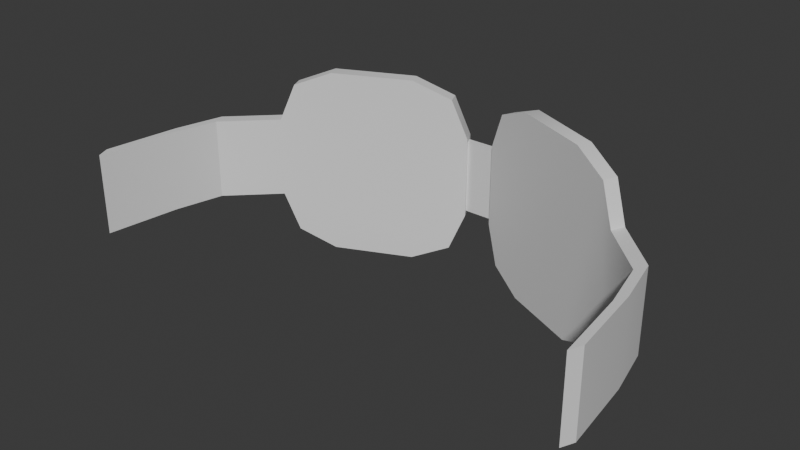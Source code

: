 # Source: glasses00.blend  (saved by Blender 4.5.90; exported with 4.5.12 LTS)
import bpy
from mathutils import Matrix  # noqa: F401  (used for matrix-valued properties, if any)

bpy.ops.wm.read_factory_settings(use_empty=True)
scene = bpy.context.scene
scene.name = 'Scene'

# ---- collections
col_collection = bpy.data.collections.new('Collection'); scene.collection.children.link(col_collection)

# ---- materials (node trees are filled in below, after node groups)
mat_glasses00 = bpy.data.materials.new('Glasses00')
mat_glasses00.diffuse_color = (0.0, 0.0, 0.0, 1.0)
mat_glass00 = bpy.data.materials.new('Glass00')
mat_glass00.diffuse_color = (0.8, 0.8, 0.8, 0.2833)
mat_glass00.roughness = 0.0
mat_glass00.metallic = 1.0
mat_outline = bpy.data.materials.new('Outline')
mat_outline.diffuse_color = (0.0, 0.0, 0.0, 1.0)
mat_outline.roughness = 1.0

# ---- node groups
ng_smooth_by_angle = bpy.data.node_groups.new('Smooth by Angle', 'GeometryNodeTree')
_s = ng_smooth_by_angle.interface.new_socket(name='Mesh', in_out='OUTPUT', socket_type='NodeSocketGeometry')
_s = ng_smooth_by_angle.interface.new_socket(name='Mesh', in_out='INPUT', socket_type='NodeSocketGeometry')
_s = ng_smooth_by_angle.interface.new_socket(name='Angle', in_out='INPUT', socket_type='NodeSocketFloat')
_s.subtype = 'ANGLE'
_s.default_value = 0.5236
_s.min_value = 0.0
_s.max_value = 3.142
_s.description = 'Maximum face angle for smooth edges'
_s = ng_smooth_by_angle.interface.new_socket(name='Ignore Sharpness', in_out='INPUT', socket_type='NodeSocketBool')
_s.force_non_field = True
ng_smooth_by_angle.description = 'Set the sharpness of mesh edges based on the angle between the neighboring faces'
ng_smooth_by_angle.is_modifier = True
_N = ng_smooth_by_angle.nodes; _L = ng_smooth_by_angle.links
n0 = _N.new('GeometryNodeSetShadeSmooth'); n0.name = 'Set Shade Smooth'; n0.location = (120, -80)
n0.domain = 'EDGE'
n1 = _N.new('GeometryNodeSetShadeSmooth'); n1.name = 'Set Shade Smooth.001'; n1.location = (300, -80)
n2 = _N.new('NodeGroupOutput'); n2.name = 'Group Output'; n2.location = (480, -80)
n3 = _N.new('GeometryNodeInputMeshEdgeAngle'); n3.name = 'Edge Angle'; n3.location = (-440, -240)
n4 = _N.new('NodeGroupInput'); n4.name = 'Group Input'; n4.location = (-80, -80)
n5 = _N.new('GeometryNodeInputEdgeSmooth'); n5.name = 'Is Edge Smooth'; n5.location = (-260, -120)
n6 = _N.new('GeometryNodeInputShadeSmooth'); n6.name = 'Is Shade Smooth'; n6.location = (-440, -397)
n7 = _N.new('FunctionNodeCompare'); n7.name = 'Compare'; n7.location = (-260, -260)
n7.operation = 'LESS_EQUAL'
n7.inputs[6].default_value = (0.0, 0.0, 0.0, 0.0)
n7.inputs[7].default_value = (0.0, 0.0, 0.0, 0.0)
n8 = _N.new('FunctionNodeBooleanMath'); n8.name = 'Boolean Math.001'; n8.location = (-80, -260)
n9 = _N.new('NodeGroupInput'); n9.name = 'Group Input.001'; n9.location = (-440, -329)
n10 = _N.new('NodeGroupInput'); n10.name = 'Group Input.002'; n10.location = (-259, -189)
n11 = _N.new('FunctionNodeBooleanMath'); n11.name = 'Boolean Math'; n11.location = (-80, -149)
n11.operation = 'OR'
n12 = _N.new('FunctionNodeBooleanMath'); n12.name = 'Boolean Math.002'; n12.location = (-260, -380)
n12.operation = 'OR'
n13 = _N.new('NodeGroupInput'); n13.name = 'Group Input.003'; n13.location = (-440, -460)
_L.new(n3.outputs[0], n7.inputs[0])
_L.new(n1.outputs[0], n2.inputs[0])
_L.new(n9.outputs[1], n7.inputs[1])
_L.new(n7.outputs[0], n8.inputs[0])
_L.new(n4.outputs[0], n0.inputs[0])
_L.new(n0.outputs[0], n1.inputs[0])
_L.new(n8.outputs[0], n0.inputs[2])
_L.new(n10.outputs[2], n11.inputs[1])
_L.new(n5.outputs[0], n11.inputs[0])
_L.new(n11.outputs[0], n0.inputs[1])
_L.new(n13.outputs[2], n12.inputs[1])
_L.new(n6.outputs[0], n12.inputs[0])
_L.new(n12.outputs[0], n8.inputs[1])
n2.is_active_output = True

# ---- material node trees
mat_glasses00.use_nodes = True; mat_glasses00.node_tree.nodes.clear()
_N = mat_glasses00.node_tree.nodes; _L = mat_glasses00.node_tree.links
n0 = _N.new('ShaderNodeBsdfPrincipled'); n0.name = 'Principled BSDF'; n0.location = (10, 300)
n1 = _N.new('ShaderNodeOutputMaterial'); n1.name = 'Material Output'; n1.location = (300, 300)
_L.new(n0.outputs[0], n1.inputs[0])
n1.is_active_output = True
mat_glass00.use_nodes = True; mat_glass00.node_tree.nodes.clear()
_N = mat_glass00.node_tree.nodes; _L = mat_glass00.node_tree.links
n0 = _N.new('ShaderNodeBsdfPrincipled'); n0.name = 'Principled BSDF'; n0.location = (-200, 100)
n1 = _N.new('ShaderNodeOutputMaterial'); n1.name = 'Material Output'; n1.location = (200, 100)
_L.new(n0.outputs[0], n1.inputs[0])
n1.is_active_output = True
mat_outline.use_nodes = True; mat_outline.node_tree.nodes.clear()
_N = mat_outline.node_tree.nodes; _L = mat_outline.node_tree.links
n0 = _N.new('ShaderNodeBsdfPrincipled'); n0.name = 'Principled BSDF'; n0.location = (10, 300)
n1 = _N.new('ShaderNodeOutputMaterial'); n1.name = 'Material Output'; n1.location = (300, 300)
_L.new(n0.outputs[0], n1.inputs[0])
n1.is_active_output = True

# ---- world
world_world = bpy.data.worlds.new('World'); scene.world = world_world
world_world.use_nodes = True; world_world.node_tree.nodes.clear()
_N = world_world.node_tree.nodes; _L = world_world.node_tree.links
n0 = _N.new('ShaderNodeOutputWorld'); n0.name = 'World Output'; n0.location = (300, 300)
n1 = _N.new('ShaderNodeBackground'); n1.name = 'Background'; n1.location = (10, 300)
n1.inputs[0].default_value = (0.05088, 0.05088, 0.05088, 1.0)
_L.new(n1.outputs[0], n0.inputs[0])
n0.is_active_output = True
world_world.color = (0.05088, 0.05088, 0.05088)
world_world.sun_shadow_jitter_overblur = 0.0

# ---- meshes
me_player00_001 = bpy.data.meshes.new('Player00.001')
me_player00_001.from_pydata([(0.1087, 0.3919, 1.42), (0.06274, 0.4126, 1.44), (0.04369, 0.4212, 1.491), (0.04369, 0.4212, 1.609), (0.0974, 0.3736, 1.405), (0.02419, 0.4126, 1.494), (0.04403, 0.3976, 1.43), (0.2855, 0.2889, 1.488), (0.21, 0.3229, 1.405), (0.2634, 0.2988, 1.43), (0.0974, 0.3736, 1.694), (0.02419, 0.4126, 1.606), (0.04403, 0.3976, 1.67), (0.21, 0.3229, 1.694), (0.2855, 0.2889, 1.612), (0.2634, 0.2988, 1.67), (0.2162, 0.3435, 1.42), (0.2622, 0.3227, 1.44), (0.2812, 0.3142, 1.491), (0.2812, 0.3142, 1.609), (0.2622, 0.3227, 1.659), (0.2162, 0.3435, 1.68), (0.1087, 0.3919, 1.68), (0.06274, 0.4126, 1.659), (0.1062, 0.393, 1.405), (0.2187, 0.3423, 1.405), (0.05278, 0.4171, 1.43), (0.02841, 0.422, 1.494), (0.02841, 0.422, 1.606), (0.2721, 0.3183, 1.43), (0.2942, 0.3083, 1.488), (0.2942, 0.3083, 1.612), (0.2721, 0.3183, 1.67), (0.2187, 0.3423, 1.694), (0.1062, 0.393, 1.694), (0.05278, 0.4171, 1.67), (0.1005, 0.3736, 1.42), (0.2079, 0.3252, 1.42), (0.05452, 0.3943, 1.44), (0.03547, 0.4029, 1.491), (0.03547, 0.4029, 1.609), (0.2539, 0.3045, 1.44), (0.273, 0.2959, 1.491), (0.273, 0.2959, 1.609), (0.2539, 0.3045, 1.659), (0.2079, 0.3252, 1.68), (0.1005, 0.3736, 1.68), (0.05452, 0.3943, 1.659), (0.3548, 0.2205, 1.488), (0.3548, 0.2205, 1.612), (0.3635, 0.24, 1.488), (0.3635, 0.24, 1.612), (0.372, 0.1448, 1.488), (0.372, 0.1448, 1.612), (0.3807, 0.1642, 1.488), (0.3807, 0.1642, 1.612), (0.3858, 0.02998, 1.488), (0.3858, 0.02998, 1.612), (0.3945, 0.04941, 1.488), (0.3945, 0.04941, 1.612), (-0.1087, 0.3919, 1.42), (-0.06274, 0.4126, 1.44), (-0.04369, 0.4212, 1.491), (-0.04369, 0.4212, 1.609), (-0.0974, 0.3736, 1.405), (-0.02419, 0.4126, 1.494), (-0.04403, 0.3976, 1.43), (-0.2855, 0.2889, 1.488), (-0.21, 0.3229, 1.405), (-0.2634, 0.2988, 1.43), (-0.0974, 0.3736, 1.694), (-0.02419, 0.4126, 1.606), (-0.04403, 0.3976, 1.67), (-0.21, 0.3229, 1.694), (-0.2855, 0.2889, 1.612), (-0.2634, 0.2988, 1.67), (-0.2162, 0.3435, 1.42), (-0.2622, 0.3227, 1.44), (-0.2812, 0.3142, 1.491), (-0.2812, 0.3142, 1.609), (-0.2622, 0.3227, 1.659), (-0.2162, 0.3435, 1.68), (-0.1087, 0.3919, 1.68), (-0.06274, 0.4126, 1.659), (-0.1062, 0.393, 1.405), (-0.2187, 0.3423, 1.405), (-0.05278, 0.4171, 1.43), (-0.02841, 0.422, 1.494), (-0.02841, 0.422, 1.606), (-0.2721, 0.3183, 1.43), (-0.2942, 0.3083, 1.488), (-0.2942, 0.3083, 1.612), (-0.2721, 0.3183, 1.67), (-0.2187, 0.3423, 1.694), (-0.1062, 0.393, 1.694), (-0.05278, 0.4171, 1.67), (-0.1005, 0.3736, 1.42), (-0.2079, 0.3252, 1.42), (-0.05452, 0.3943, 1.44), (-0.03547, 0.4029, 1.491), (-0.03547, 0.4029, 1.609), (-0.2539, 0.3045, 1.44), (-0.273, 0.2959, 1.491), (-0.273, 0.2959, 1.609), (-0.2539, 0.3045, 1.659), (-0.2079, 0.3252, 1.68), (-0.1005, 0.3736, 1.68), (-0.05452, 0.3943, 1.659), (-0.3548, 0.2205, 1.488), (-0.3548, 0.2205, 1.612), (-0.3635, 0.24, 1.488), (-0.3635, 0.24, 1.612), (-0.372, 0.1448, 1.488), (-0.372, 0.1448, 1.612), (-0.3807, 0.1642, 1.488), (-0.3807, 0.1642, 1.612), (-0.3858, 0.02998, 1.488), (-0.3858, 0.02998, 1.612), (-0.3945, 0.04941, 1.488), (-0.3945, 0.04941, 1.612), (0.03068, 0.427, 1.612), (0.03068, 0.427, 1.488), (0.02192, 0.4076, 1.612), (0.02192, 0.4076, 1.488), (-0.03068, 0.427, 1.612), (-0.03068, 0.427, 1.488), (-0.02192, 0.4076, 1.612), (-0.02192, 0.4076, 1.488)], [], [(1, 2, 39, 38), (123, 6, 4, 8, 9, 7, 14, 15, 13, 10, 12, 122), (123, 121, 26, 6), (15, 32, 33, 13), (9, 29, 30, 7), (6, 26, 24, 4), (13, 33, 34, 10), (30, 31, 51, 50), (4, 24, 25, 8), (10, 34, 35, 12), (71, 65, 5, 11), (14, 31, 32, 15), (8, 25, 29, 9), (12, 35, 120, 122), (0, 16, 25, 24), (1, 0, 24, 26), (2, 1, 26, 121), (3, 2, 121, 120), (16, 17, 29, 25), (17, 18, 30, 29), (18, 19, 31, 30), (19, 20, 32, 31), (20, 21, 33, 32), (21, 22, 34, 33), (22, 23, 35, 34), (23, 3, 120, 35), (39, 40, 47, 46, 45, 44, 43, 42, 41, 37, 36, 38), (22, 21, 45, 46), (19, 18, 42, 43), (2, 3, 40, 39), (23, 22, 46, 47), (16, 0, 36, 37), (20, 19, 43, 44), (17, 16, 37, 41), (3, 23, 47, 40), (0, 1, 38, 36), (21, 20, 44, 45), (18, 17, 41, 42), (14, 7, 48, 49), (31, 14, 49, 51), (7, 30, 50, 48), (48, 50, 54, 52), (52, 54, 58, 56), (49, 48, 52, 53), (51, 49, 53, 55), (50, 51, 55, 54), (57, 56, 58, 59), (53, 52, 56, 57), (55, 53, 57, 59), (54, 55, 59, 58), (61, 98, 99, 62), (127, 126, 72, 70, 73, 75, 74, 67, 69, 68, 64, 66), (127, 66, 86, 125), (75, 73, 93, 92), (69, 67, 90, 89), (66, 64, 84, 86), (73, 70, 94, 93), (90, 110, 111, 91), (64, 68, 85, 84), (70, 72, 95, 94), (88, 71, 11, 28), (74, 75, 92, 91), (68, 69, 89, 85), (72, 126, 124, 95), (60, 84, 85, 76), (61, 86, 84, 60), (62, 125, 86, 61), (63, 124, 125, 62), (76, 85, 89, 77), (77, 89, 90, 78), (78, 90, 91, 79), (79, 91, 92, 80), (80, 92, 93, 81), (81, 93, 94, 82), (82, 94, 95, 83), (83, 95, 124, 63), (99, 98, 96, 97, 101, 102, 103, 104, 105, 106, 107, 100), (82, 106, 105, 81), (79, 103, 102, 78), (62, 99, 100, 63), (83, 107, 106, 82), (76, 97, 96, 60), (80, 104, 103, 79), (77, 101, 97, 76), (63, 100, 107, 83), (60, 96, 98, 61), (81, 105, 104, 80), (78, 102, 101, 77), (74, 109, 108, 67), (91, 111, 109, 74), (67, 108, 110, 90), (108, 112, 114, 110), (112, 116, 118, 114), (109, 113, 112, 108), (111, 115, 113, 109), (110, 114, 115, 111), (117, 119, 118, 116), (113, 117, 116, 112), (115, 119, 117, 113), (114, 118, 119, 115), (27, 28, 120, 121), (11, 5, 123, 122), (5, 27, 121, 123), (28, 11, 122, 120), (88, 87, 125, 124), (65, 71, 126, 127), (87, 65, 127, 125), (71, 88, 124, 126), (65, 87, 27, 5), (87, 88, 28, 27)])
me_player00_001.polygons.foreach_set('use_smooth', [True] * 110)
me_player00_001.polygons.foreach_set('material_index', [0, 0, 0, 0, 0, 0, 0, 0, 0, 0, 0, 0, 0, 0, 0, 0, 0, 0, 0, 0, 0, 0, 0, 0, 0, 0, 1, 0, 0, 0, 0, 0, 0, 0, 0, 0, 0, 0, 0, 0, 0, 0, 0, 0, 0, 0, 0, 0, 0, 0, 0, 0, 0, 0, 0, 0, 0, 0, 0, 0, 0, 0, 0, 0, 0, 0, 0, 0, 0, 0, 0, 0, 0, 0, 0, 0, 1, 0, 0, 0, 0, 0, 0, 0, 0, 0, 0, 0, 0, 0, 0, 0, 0, 0, 0, 0, 0, 0, 0, 0, 0, 0, 0, 0, 0, 0, 0, 0, 0, 0])
_uv = me_player00_001.uv_layers.new(name='UVMap')
_uv.uv.foreach_set('vector', [0.1217, 0.1217, 0.04937, 0.2962, 0.04937, 0.2962, 0.1217, 0.1217, 0.0, 0.2864, 0.08388, 0.08388, 0.2864, 0.0, 0.7136, 0.0, 0.9161, 0.08388, 1.0, 0.2864, 1.0, 0.7136, 0.9161, 0.9161, 0.7136, 1.0, 0.2864, 1.0, 0.08388, 0.9161, 0.0, 0.7136, 0.0, 0.2864, 0.0, 0.2864, 0.08388, 0.08388, 0.08388, 0.08388, 0.9161, 0.9161, 0.9161, 0.9161, 0.7136, 1.0, 0.7136, 1.0, 0.9161, 0.08388, 0.9161, 0.08388, 1.0, 0.2864, 1.0, 0.2864, 0.08388, 0.08388, 0.08388, 0.08388, 0.2864, 0.0, 0.2864, 0.0, 0.7136, 1.0, 0.7136, 1.0, 0.2864, 1.0, 0.2864, 1.0, 1.0, 0.2864, 1.0, 0.7136, 1.0, 0.7136, 1.0, 0.2864, 0.2864, 0.0, 0.2864, 0.0, 0.7136, 0.0, 0.7136, 0.0, 0.2864, 1.0, 0.2864, 1.0, 0.08388, 0.9161, 0.08388, 0.9161, 0.0, 0.6945, 0.0, 0.3055, 0.0, 0.3055, 0.0, 0.6945, 1.0, 0.7136, 1.0, 0.7136, 0.9161, 0.9161, 0.9161, 0.9161, 0.7136, 0.0, 0.7136, 0.0, 0.9161, 0.08388, 0.9161, 0.08388, 0.08388, 0.9161, 0.08388, 0.9161, 0.0, 0.7136, 0.0, 0.7136, 0.2962, 0.04937, 0.7038, 0.04937, 0.7136, 0.0, 0.2864, 0.0, 0.1217, 0.1217, 0.2962, 0.04937, 0.2864, 0.0, 0.08388, 0.08388, 0.04937, 0.2962, 0.1217, 0.1217, 0.08388, 0.08388, 0.0, 0.2864, 0.04937, 0.7038, 0.04937, 0.2962, 0.0, 0.2864, 0.0, 0.7136, 0.7038, 0.04937, 0.8783, 0.1217, 0.9161, 0.08388, 0.7136, 0.0, 0.8783, 0.1217, 0.9506, 0.2962, 1.0, 0.2864, 0.9161, 0.08388, 0.9506, 0.2962, 0.9506, 0.7038, 1.0, 0.7136, 1.0, 0.2864, 0.9506, 0.7038, 0.8783, 0.8783, 0.9161, 0.9161, 1.0, 0.7136, 0.8783, 0.8783, 0.7038, 0.9506, 0.7136, 1.0, 0.9161, 0.9161, 0.7038, 0.9506, 0.2962, 0.9506, 0.2864, 1.0, 0.7136, 1.0, 0.2962, 0.9506, 0.1217, 0.8783, 0.08388, 0.9161, 0.2864, 1.0, 0.1217, 0.8783, 0.04937, 0.7038, 0.0, 0.7136, 0.08388, 0.9161, 0.04937, 0.2962, 0.04937, 0.7038, 0.1217, 0.8783, 0.2962, 0.9506, 0.7038, 0.9506, 0.8783, 0.8783, 0.9506, 0.7038, 0.9506, 0.2962, 0.8783, 0.1217, 0.7038, 0.04937, 0.2962, 0.04937, 0.1217, 0.1217, 0.2962, 0.9506, 0.7038, 0.9506, 0.7038, 0.9506, 0.2962, 0.9506, 0.9506, 0.7038, 0.9506, 0.2962, 0.9506, 0.2962, 0.9506, 0.7038, 0.04937, 0.2962, 0.04937, 0.7038, 0.04937, 0.7038, 0.04937, 0.2962, 0.1217, 0.8783, 0.2962, 0.9506, 0.2962, 0.9506, 0.1217, 0.8783, 0.7038, 0.04937, 0.2962, 0.04937, 0.2962, 0.04937, 0.7038, 0.04937, 0.8783, 0.8783, 0.9506, 0.7038, 0.9506, 0.7038, 0.8783, 0.8783, 0.8783, 0.1217, 0.7038, 0.04937, 0.7038, 0.04937, 0.8783, 0.1217, 0.04937, 0.7038, 0.1217, 0.8783, 0.1217, 0.8783, 0.04937, 0.7038, 0.2962, 0.04937, 0.1217, 0.1217, 0.1217, 0.1217, 0.2962, 0.04937, 0.7038, 0.9506, 0.8783, 0.8783, 0.8783, 0.8783, 0.7038, 0.9506, 0.9506, 0.2962, 0.8783, 0.1217, 0.8783, 0.1217, 0.9506, 0.2962, 1.0, 0.7136, 1.0, 0.2864, 1.0, 0.2864, 1.0, 0.7136, 1.0, 0.7136, 1.0, 0.7136, 1.0, 0.7136, 1.0, 0.7136, 1.0, 0.2864, 1.0, 0.2864, 1.0, 0.2864, 1.0, 0.2864, 1.0, 0.2864, 1.0, 0.2864, 1.0, 0.2864, 1.0, 0.2864, 1.0, 0.2864, 1.0, 0.2864, 1.0, 0.2864, 1.0, 0.2864, 1.0, 0.7136, 1.0, 0.2864, 1.0, 0.2864, 1.0, 0.7136, 1.0, 0.7136, 1.0, 0.7136, 1.0, 0.7136, 1.0, 0.7136, 1.0, 0.2864, 1.0, 0.7136, 1.0, 0.7136, 1.0, 0.2864, 1.0, 0.7136, 1.0, 0.2864, 1.0, 0.2864, 1.0, 0.7136, 1.0, 0.7136, 1.0, 0.2864, 1.0, 0.2864, 1.0, 0.7136, 1.0, 0.7136, 1.0, 0.7136, 1.0, 0.7136, 1.0, 0.7136, 1.0, 0.2864, 1.0, 0.7136, 1.0, 0.7136, 1.0, 0.2864, 0.1217, 0.1217, 0.1217, 0.1217, 0.04937, 0.2962, 0.04937, 0.2962, 0.0, 0.2864, 0.0, 0.7136, 0.08388, 0.9161, 0.2864, 1.0, 0.7136, 1.0, 0.9161, 0.9161, 1.0, 0.7136, 1.0, 0.2864, 0.9161, 0.08388, 0.7136, 0.0, 0.2864, 0.0, 0.08388, 0.08388, 0.0, 0.2864, 0.08388, 0.08388, 0.08388, 0.08388, 0.0, 0.2864, 0.9161, 0.9161, 0.7136, 1.0, 0.7136, 1.0, 0.9161, 0.9161, 0.9161, 0.08388, 1.0, 0.2864, 1.0, 0.2864, 0.9161, 0.08388, 0.08388, 0.08388, 0.2864, 0.0, 0.2864, 0.0, 0.08388, 0.08388, 0.7136, 1.0, 0.2864, 1.0, 0.2864, 1.0, 0.7136, 1.0, 1.0, 0.2864, 1.0, 0.2864, 1.0, 0.7136, 1.0, 0.7136, 0.2864, 0.0, 0.7136, 0.0, 0.7136, 0.0, 0.2864, 0.0, 0.2864, 1.0, 0.08388, 0.9161, 0.08388, 0.9161, 0.2864, 1.0, 0.0, 0.6945, 0.0, 0.6945, 0.0, 0.6945, 0.0, 0.6945, 1.0, 0.7136, 0.9161, 0.9161, 0.9161, 0.9161, 1.0, 0.7136, 0.7136, 0.0, 0.9161, 0.08388, 0.9161, 0.08388, 0.7136, 0.0, 0.08388, 0.9161, 0.0, 0.7136, 0.0, 0.7136, 0.08388, 0.9161, 0.2962, 0.04937, 0.2864, 0.0, 0.7136, 0.0, 0.7038, 0.04937, 0.1217, 0.1217, 0.08388, 0.08388, 0.2864, 0.0, 0.2962, 0.04937, 0.04937, 0.2962, 0.0, 0.2864, 0.08388, 0.08388, 0.1217, 0.1217, 0.04937, 0.7038, 0.0, 0.7136, 0.0, 0.2864, 0.04937, 0.2962, 0.7038, 0.04937, 0.7136, 0.0, 0.9161, 0.08388, 0.8783, 0.1217, 0.8783, 0.1217, 0.9161, 0.08388, 1.0, 0.2864, 0.9506, 0.2962, 0.9506, 0.2962, 1.0, 0.2864, 1.0, 0.7136, 0.9506, 0.7038, 0.9506, 0.7038, 1.0, 0.7136, 0.9161, 0.9161, 0.8783, 0.8783, 0.8783, 0.8783, 0.9161, 0.9161, 0.7136, 1.0, 0.7038, 0.9506, 0.7038, 0.9506, 0.7136, 1.0, 0.2864, 1.0, 0.2962, 0.9506, 0.2962, 0.9506, 0.2864, 1.0, 0.08388, 0.9161, 0.1217, 0.8783, 0.1217, 0.8783, 0.08388, 0.9161, 0.0, 0.7136, 0.04937, 0.7038, 0.04937, 0.2962, 0.1217, 0.1217, 0.2962, 0.04937, 0.7038, 0.04937, 0.8783, 0.1217, 0.9506, 0.2962, 0.9506, 0.7038, 0.8783, 0.8783, 0.7038, 0.9506, 0.2962, 0.9506, 0.1217, 0.8783, 0.04937, 0.7038, 0.2962, 0.9506, 0.2962, 0.9506, 0.7038, 0.9506, 0.7038, 0.9506, 0.9506, 0.7038, 0.9506, 0.7038, 0.9506, 0.2962, 0.9506, 0.2962, 0.04937, 0.2962, 0.04937, 0.2962, 0.04937, 0.7038, 0.04937, 0.7038, 0.1217, 0.8783, 0.1217, 0.8783, 0.2962, 0.9506, 0.2962, 0.9506, 0.7038, 0.04937, 0.7038, 0.04937, 0.2962, 0.04937, 0.2962, 0.04937, 0.8783, 0.8783, 0.8783, 0.8783, 0.9506, 0.7038, 0.9506, 0.7038, 0.8783, 0.1217, 0.8783, 0.1217, 0.7038, 0.04937, 0.7038, 0.04937, 0.04937, 0.7038, 0.04937, 0.7038, 0.1217, 0.8783, 0.1217, 0.8783, 0.2962, 0.04937, 0.2962, 0.04937, 0.1217, 0.1217, 0.1217, 0.1217, 0.7038, 0.9506, 0.7038, 0.9506, 0.8783, 0.8783, 0.8783, 0.8783, 0.9506, 0.2962, 0.9506, 0.2962, 0.8783, 0.1217, 0.8783, 0.1217, 1.0, 0.7136, 1.0, 0.7136, 1.0, 0.2864, 1.0, 0.2864, 1.0, 0.7136, 1.0, 0.7136, 1.0, 0.7136, 1.0, 0.7136, 1.0, 0.2864, 1.0, 0.2864, 1.0, 0.2864, 1.0, 0.2864, 1.0, 0.2864, 1.0, 0.2864, 1.0, 0.2864, 1.0, 0.2864, 1.0, 0.2864, 1.0, 0.2864, 1.0, 0.2864, 1.0, 0.2864, 1.0, 0.7136, 1.0, 0.7136, 1.0, 0.2864, 1.0, 0.2864, 1.0, 0.7136, 1.0, 0.7136, 1.0, 0.7136, 1.0, 0.7136, 1.0, 0.2864, 1.0, 0.2864, 1.0, 0.7136, 1.0, 0.7136, 1.0, 0.7136, 1.0, 0.7136, 1.0, 0.2864, 1.0, 0.2864, 1.0, 0.7136, 1.0, 0.7136, 1.0, 0.2864, 1.0, 0.2864, 1.0, 0.7136, 1.0, 0.7136, 1.0, 0.7136, 1.0, 0.7136, 1.0, 0.2864, 1.0, 0.2864, 1.0, 0.7136, 1.0, 0.7136, 0.0, 0.3055, 0.0, 0.6945, 0.0, 0.7136, 0.0, 0.2864, 0.0, 0.6945, 0.0, 0.3055, 0.0, 0.2864, 0.0, 0.7136, 0.0, 0.3055, 0.0, 0.3055, 0.0, 0.2864, 0.0, 0.2864, 0.0, 0.6945, 0.0, 0.6945, 0.0, 0.7136, 0.0, 0.7136, 0.0, 0.6945, 0.0, 0.3055, 0.0, 0.2864, 0.0, 0.7136, 0.0, 0.3055, 0.0, 0.6945, 0.0, 0.7136, 0.0, 0.2864, 0.0, 0.3055, 0.0, 0.3055, 0.0, 0.2864, 0.0, 0.2864, 0.0, 0.6945, 0.0, 0.6945, 0.0, 0.7136, 0.0, 0.7136, 0.0, 0.3055, 0.0, 0.3055, 0.0, 0.3055, 0.0, 0.3055, 0.0, 0.3055, 0.0, 0.6945, 0.0, 0.6945, 0.0, 0.3055])
me_player00_001.materials.append(mat_glasses00)
me_player00_001.materials.append(mat_glass00)
me_player00_001.materials.append(mat_outline)
me_player00_001.update()
arm_armature = bpy.data.armatures.new('Armature')  # bones are not reproduced

# ---- objects
ob_armature = bpy.data.objects.new('Armature', arm_armature)
ob_glasses00 = bpy.data.objects.new('Glasses00', me_player00_001)

# ---- transforms, parenting, visibility, modifiers, constraints
ob_armature.location = (0.0, 0.0, 0.0)
ob_glasses00.parent = ob_armature
ob_glasses00.location = (0.0, 0.0, 0.0)
_vg = ob_glasses00.vertex_groups.new(name='Hips')
_vg = ob_glasses00.vertex_groups.new(name='Waist')
_vg = ob_glasses00.vertex_groups.new(name='Chest')
_vg = ob_glasses00.vertex_groups.new(name='Clavicle_R')
_vg = ob_glasses00.vertex_groups.new(name='Shoulder_R.001')
_vg = ob_glasses00.vertex_groups.new(name='Arm_R')
_vg = ob_glasses00.vertex_groups.new(name='Wrist_R')
_vg = ob_glasses00.vertex_groups.new(name='Finger1_R')
_vg = ob_glasses00.vertex_groups.new(name='Finger0_R')
_vg = ob_glasses00.vertex_groups.new(name='Thumb_R')
_vg = ob_glasses00.vertex_groups.new(name='Finger2_R')
_vg = ob_glasses00.vertex_groups.new(name='Neck')
_vg = ob_glasses00.vertex_groups.new(name='Head')
_vg = ob_glasses00.vertex_groups.new(name='Head_Top')
_vg = ob_glasses00.vertex_groups.new(name='Clavicle_L')
_vg = ob_glasses00.vertex_groups.new(name='Shoulder_L.001')
_vg = ob_glasses00.vertex_groups.new(name='Arm_L')
_vg = ob_glasses00.vertex_groups.new(name='Wrist_L')
_vg = ob_glasses00.vertex_groups.new(name='Finger1_L')
_vg = ob_glasses00.vertex_groups.new(name='Finger0_L')
_vg = ob_glasses00.vertex_groups.new(name='Thumb_L')
_vg = ob_glasses00.vertex_groups.new(name='Finger2_L')
_vg = ob_glasses00.vertex_groups.new(name='Hip_R')
_vg = ob_glasses00.vertex_groups.new(name='UpperLeg_R')
_vg = ob_glasses00.vertex_groups.new(name='LowerLeg_R')
_vg = ob_glasses00.vertex_groups.new(name='Foot_R')
_vg = ob_glasses00.vertex_groups.new(name='Hip_L')
_vg = ob_glasses00.vertex_groups.new(name='UpperLeg_L')
_vg = ob_glasses00.vertex_groups.new(name='LowerLeg_L')
_vg = ob_glasses00.vertex_groups.new(name='Foot_L')
_m = ob_glasses00.modifiers.new('Armature', 'ARMATURE')
_m.object = ob_armature
_m = ob_glasses00.modifiers.new('Smooth by Angle', 'NODES')
_m.node_group = ng_smooth_by_angle
_m.use_pin_to_last = True
_m.show_group_selector = False

# ---- collection membership
col_collection.objects.link(ob_armature)
col_collection.objects.link(ob_glasses00)

# ---- scene / render settings (as saved in the file)
scene.frame_start = 1; scene.frame_end = 250; scene.frame_set(19)
scene.render.engine = 'BLENDER_EEVEE_NEXT'
bpy.context.view_layer.update()

# ---- added for rendering (the .blend has no active camera and no usable light): camera, sun
cam_auto = bpy.data.cameras.new('AutoCamera')
cam_auto.lens = 50.0
cam_auto.sensor_width = 36.0
cam_auto.clip_end = 1000.0
ob_auto_camera = bpy.data.objects.new('AutoCamera', cam_auto)
scene.collection.objects.link(ob_auto_camera)
ob_auto_camera.location = (0.859877, -0.803352, 2.23774)
ob_auto_camera.rotation_euler = (1.09748, -7.21219e-08, 0.694738)
scene.camera = ob_auto_camera
light_auto_sun = bpy.data.lights.new('AutoSun', 'SUN')
light_auto_sun.energy = 3.0
light_auto_sun.angle = 0.0523599
ob_auto_sun = bpy.data.objects.new('AutoSun', light_auto_sun)
scene.collection.objects.link(ob_auto_sun)
ob_auto_sun.rotation_euler = (0.872665, 0.174533, 0.523599)
bpy.context.view_layer.update()

